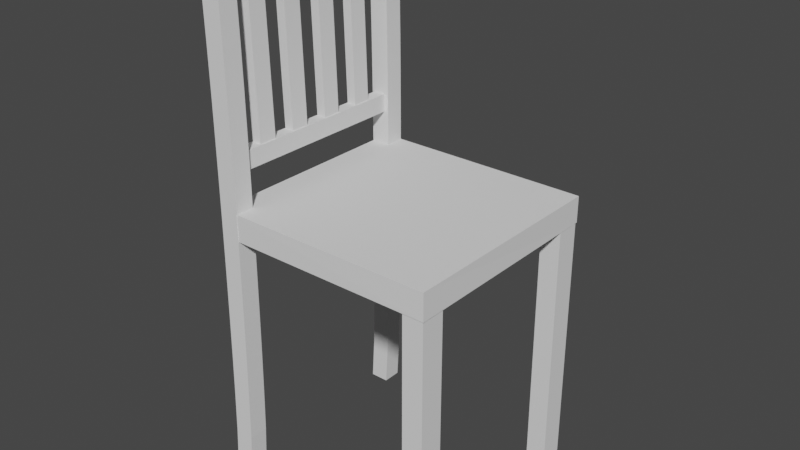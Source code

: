 # Source: Stul.blend  (saved by Blender 2.93.21; exported with 4.5.12 LTS)
import bpy
from mathutils import Matrix  # noqa: F401  (used for matrix-valued properties, if any)

bpy.ops.wm.read_factory_settings(use_empty=True)
scene = bpy.context.scene
scene.name = 'Scene'

# ---- collections
col_collection = bpy.data.collections.new('Collection'); scene.collection.children.link(col_collection)

# ---- world
world_world = bpy.data.worlds.new('World'); scene.world = world_world
world_world.use_nodes = True; world_world.node_tree.nodes.clear()
_N = world_world.node_tree.nodes; _L = world_world.node_tree.links
n0 = _N.new('ShaderNodeOutputWorld'); n0.name = 'World Output'; n0.location = (300, 300)
n1 = _N.new('ShaderNodeBackground'); n1.name = 'Background'; n1.location = (10, 300)
n1.inputs[0].default_value = (0.05088, 0.05088, 0.05088, 1.0)
_L.new(n1.outputs[0], n0.inputs[0])
n0.is_active_output = True
world_world.color = (0.05088, 0.05088, 0.05088)
world_world.use_sun_shadow = False
world_world.sun_shadow_jitter_overblur = 0.0

# ---- meshes
me_007 = bpy.data.meshes.new('Куб.007')
me_007.from_pydata([(0.3257, -0.331, 7.336e-05), (0.3257, -0.331, 0.747), (0.2658, -0.331, 7.336e-05), (0.2658, -0.331, 0.747), (0.3257, -0.2602, 7.336e-05), (0.3257, -0.2602, 0.747), (0.2658, -0.2602, 7.336e-05), (0.2658, -0.2602, 0.747), (0.327, 0.2251, 7.336e-05), (0.327, 0.2251, 0.7461), (0.2688, 0.2251, 7.336e-05), (0.2688, 0.2251, 0.7461), (0.327, 0.2958, 7.336e-05), (0.327, 0.2958, 0.7461), (0.2688, 0.2958, 7.336e-05), (0.2688, 0.2958, 0.7461), (-0.3316, -0.3349, 1.488), (-0.3316, -0.3349, -0.001351), (-0.3316, -0.2796, 1.488), (-0.3316, -0.2796, -0.001351), (-0.2763, -0.3349, 1.488), (-0.2763, -0.3349, -0.001351), (-0.2763, -0.2796, 1.488), (-0.2763, -0.2796, -0.001351), (0.3282, -0.3334, 0.734), (0.3265, -0.3319, 0.8095), (-0.3168, -0.3334, 0.734), (-0.3168, -0.3334, 0.8096), (0.3282, 0.2999, 0.734), (0.3282, 0.2999, 0.8096), (-0.3167, 0.2999, 0.734), (-0.3167, 0.2999, 0.8096), (-0.2794, -0.1715, 0.9244), (-0.2794, -0.2238, 0.9244), (-0.3069, -0.1715, 0.9236), (-0.3069, -0.2238, 0.9236), (-0.2949, -0.1715, 1.446), (-0.2949, -0.2238, 1.446), (-0.3224, -0.1715, 1.445), (-0.3224, -0.2238, 1.445), (-0.3156, 0.2841, 1.465), (-0.2809, 0.2841, 1.465), (-0.3156, 0.2841, 1.414), (-0.2809, 0.2841, 1.414), (-0.3156, -0.3145, 1.465), (-0.2809, -0.3145, 1.465), (-0.3156, -0.3145, 1.414), (-0.2809, -0.3145, 1.414), (-0.3248, -0.3349, 1.364), (-0.3218, -0.3349, 1.24), (-0.3198, -0.3349, 1.116), (-0.3186, -0.3349, 0.9916), (-0.3179, -0.3349, 0.8675), (-0.3177, -0.3349, 0.7433), (-0.3179, -0.3349, 0.6192), (-0.3186, -0.3349, 0.4951), (-0.3198, -0.3349, 0.371), (-0.3218, -0.3349, 0.2469), (-0.3248, -0.3349, 0.1228), (-0.2695, -0.3349, 1.364), (-0.2665, -0.3349, 1.24), (-0.2645, -0.3349, 1.116), (-0.2633, -0.3349, 0.9916), (-0.2626, -0.3349, 0.8675), (-0.2624, -0.3349, 0.7433), (-0.2626, -0.3349, 0.6192), (-0.2633, -0.3349, 0.4951), (-0.2645, -0.3349, 0.371), (-0.2665, -0.3349, 0.2469), (-0.2695, -0.3349, 0.1228), (-0.2695, -0.2796, 0.1228), (-0.2665, -0.2796, 0.2469), (-0.2645, -0.2796, 0.371), (-0.2633, -0.2796, 0.4951), (-0.2626, -0.2796, 0.6192), (-0.2624, -0.2796, 0.7433), (-0.2626, -0.2796, 0.8675), (-0.2633, -0.2796, 0.9916), (-0.2645, -0.2796, 1.116), (-0.2665, -0.2796, 1.24), (-0.2695, -0.2796, 1.364), (-0.3248, -0.2796, 1.364), (-0.3218, -0.2796, 1.24), (-0.3198, -0.2796, 1.116), (-0.3186, -0.2796, 0.9916), (-0.3179, -0.2796, 0.8675), (-0.3177, -0.2796, 0.7433), (-0.3179, -0.2796, 0.6192), (-0.3186, -0.2796, 0.4951), (-0.3198, -0.2796, 0.371), (-0.3218, -0.2796, 0.2469), (-0.3248, -0.2796, 0.1228), (-0.3316, 0.2438, 1.488), (-0.3316, 0.2438, -0.001351), (-0.3316, 0.2991, 1.488), (-0.3316, 0.2991, -0.001351), (-0.2763, 0.2438, 1.488), (-0.2763, 0.2438, -0.001351), (-0.2763, 0.2991, 1.488), (-0.2763, 0.2991, -0.001351), (-0.3248, 0.2438, 1.364), (-0.3218, 0.2438, 1.24), (-0.3198, 0.2438, 1.116), (-0.3186, 0.2438, 0.9916), (-0.3179, 0.2438, 0.8675), (-0.3177, 0.2438, 0.7433), (-0.3179, 0.2438, 0.6192), (-0.3186, 0.2438, 0.4951), (-0.3198, 0.2438, 0.371), (-0.3218, 0.2438, 0.2469), (-0.3248, 0.2438, 0.1228), (-0.2695, 0.2438, 1.364), (-0.2665, 0.2438, 1.24), (-0.2645, 0.2438, 1.116), (-0.2633, 0.2438, 0.9916), (-0.2626, 0.2438, 0.8675), (-0.2624, 0.2438, 0.7433), (-0.2626, 0.2438, 0.6192), (-0.2633, 0.2438, 0.4951), (-0.2645, 0.2438, 0.371), (-0.2665, 0.2438, 0.2469), (-0.2695, 0.2438, 0.1228), (-0.2695, 0.2991, 0.1228), (-0.2665, 0.2991, 0.2469), (-0.2645, 0.2991, 0.371), (-0.2633, 0.2991, 0.4951), (-0.2626, 0.2991, 0.6192), (-0.2624, 0.2991, 0.7433), (-0.2626, 0.2991, 0.8675), (-0.2633, 0.2991, 0.9916), (-0.2645, 0.2991, 1.116), (-0.2665, 0.2991, 1.24), (-0.2695, 0.2991, 1.364), (-0.3248, 0.2991, 1.364), (-0.3218, 0.2991, 1.24), (-0.3198, 0.2991, 1.116), (-0.3186, 0.2991, 0.9916), (-0.3179, 0.2991, 0.8675), (-0.3177, 0.2991, 0.7433), (-0.3179, 0.2991, 0.6192), (-0.3186, 0.2991, 0.4951), (-0.3198, 0.2991, 0.371), (-0.3218, 0.2991, 0.2469), (-0.3248, 0.2991, 0.1228), (-0.2794, -0.05695, 0.9244), (-0.2794, -0.1092, 0.9244), (-0.3069, -0.05695, 0.9236), (-0.3069, -0.1092, 0.9236), (-0.2949, -0.05695, 1.446), (-0.2949, -0.1092, 1.446), (-0.3224, -0.05695, 1.445), (-0.3224, -0.1092, 1.445), (-0.2794, 0.06185, 0.9244), (-0.2794, 0.009627, 0.9244), (-0.3069, 0.06185, 0.9236), (-0.3069, 0.009627, 0.9236), (-0.2949, 0.06185, 1.446), (-0.2949, 0.009627, 1.446), (-0.3224, 0.06185, 1.445), (-0.3224, 0.009627, 1.445), (-0.2794, 0.1806, 0.9244), (-0.2794, 0.1284, 0.9244), (-0.3069, 0.1806, 0.9236), (-0.3069, 0.1284, 0.9236), (-0.2949, 0.1806, 1.446), (-0.2949, 0.1284, 1.446), (-0.3224, 0.1806, 1.445), (-0.3224, 0.1284, 1.445), (-0.31, 0.2841, 0.9581), (-0.2752, 0.2841, 0.9581), (-0.31, 0.2841, 0.9069), (-0.2752, 0.2841, 0.9069), (-0.31, -0.3145, 0.9581), (-0.2752, -0.3145, 0.9581), (-0.31, -0.3145, 0.9069), (-0.2752, -0.3145, 0.9069)], [], [(0, 1, 3, 2), (2, 3, 7, 6), (6, 7, 5, 4), (4, 5, 1, 0), (2, 6, 4, 0), (7, 3, 1, 5), (8, 9, 11, 10), (10, 11, 15, 14), (14, 15, 13, 12), (12, 13, 9, 8), (10, 14, 12, 8), (15, 11, 9, 13), (21, 17, 19, 23), (59, 20, 16, 48), (80, 22, 20, 59), (81, 18, 22, 80), (16, 20, 22, 18), (48, 16, 18, 81), (24, 25, 27, 26), (26, 27, 31, 30), (30, 31, 29, 28), (28, 29, 25, 24), (26, 30, 28, 24), (31, 27, 25, 29), (32, 33, 35, 34), (34, 35, 39, 38), (38, 39, 37, 36), (36, 37, 33, 32), (34, 38, 36, 32), (39, 35, 33, 37), (40, 41, 43, 42), (42, 43, 47, 46), (46, 47, 45, 44), (44, 45, 41, 40), (42, 46, 44, 40), (47, 43, 41, 45), (17, 58, 91, 19), (58, 57, 90, 91), (57, 56, 89, 90), (56, 55, 88, 89), (55, 54, 87, 88), (54, 53, 86, 87), (53, 52, 85, 86), (52, 51, 84, 85), (51, 50, 83, 84), (50, 49, 82, 83), (49, 48, 81, 82), (19, 91, 70, 23), (91, 90, 71, 70), (90, 89, 72, 71), (89, 88, 73, 72), (88, 87, 74, 73), (87, 86, 75, 74), (86, 85, 76, 75), (85, 84, 77, 76), (84, 83, 78, 77), (83, 82, 79, 78), (82, 81, 80, 79), (23, 70, 69, 21), (70, 71, 68, 69), (71, 72, 67, 68), (72, 73, 66, 67), (73, 74, 65, 66), (74, 75, 64, 65), (75, 76, 63, 64), (76, 77, 62, 63), (77, 78, 61, 62), (78, 79, 60, 61), (79, 80, 59, 60), (21, 69, 58, 17), (69, 68, 57, 58), (68, 67, 56, 57), (67, 66, 55, 56), (66, 65, 54, 55), (65, 64, 53, 54), (64, 63, 52, 53), (63, 62, 51, 52), (62, 61, 50, 51), (61, 60, 49, 50), (60, 59, 48, 49), (97, 93, 95, 99), (111, 96, 92, 100), (132, 98, 96, 111), (133, 94, 98, 132), (92, 96, 98, 94), (100, 92, 94, 133), (93, 110, 143, 95), (110, 109, 142, 143), (109, 108, 141, 142), (108, 107, 140, 141), (107, 106, 139, 140), (106, 105, 138, 139), (105, 104, 137, 138), (104, 103, 136, 137), (103, 102, 135, 136), (102, 101, 134, 135), (101, 100, 133, 134), (95, 143, 122, 99), (143, 142, 123, 122), (142, 141, 124, 123), (141, 140, 125, 124), (140, 139, 126, 125), (139, 138, 127, 126), (138, 137, 128, 127), (137, 136, 129, 128), (136, 135, 130, 129), (135, 134, 131, 130), (134, 133, 132, 131), (99, 122, 121, 97), (122, 123, 120, 121), (123, 124, 119, 120), (124, 125, 118, 119), (125, 126, 117, 118), (126, 127, 116, 117), (127, 128, 115, 116), (128, 129, 114, 115), (129, 130, 113, 114), (130, 131, 112, 113), (131, 132, 111, 112), (97, 121, 110, 93), (121, 120, 109, 110), (120, 119, 108, 109), (119, 118, 107, 108), (118, 117, 106, 107), (117, 116, 105, 106), (116, 115, 104, 105), (115, 114, 103, 104), (114, 113, 102, 103), (113, 112, 101, 102), (112, 111, 100, 101), (144, 145, 147, 146), (146, 147, 151, 150), (150, 151, 149, 148), (148, 149, 145, 144), (146, 150, 148, 144), (151, 147, 145, 149), (152, 153, 155, 154), (154, 155, 159, 158), (158, 159, 157, 156), (156, 157, 153, 152), (154, 158, 156, 152), (159, 155, 153, 157), (160, 161, 163, 162), (162, 163, 167, 166), (166, 167, 165, 164), (164, 165, 161, 160), (162, 166, 164, 160), (167, 163, 161, 165), (168, 169, 171, 170), (170, 171, 175, 174), (174, 175, 173, 172), (172, 173, 169, 168), (170, 174, 172, 168), (175, 171, 169, 173)])
_uv = me_007.uv_layers.new(name='UVКарта')
_uv.uv.foreach_set('vector', [0.375, 0.0, 0.625, 0.0, 0.625, 0.25, 0.375, 0.25, 0.375, 0.25, 0.625, 0.25, 0.625, 0.5, 0.375, 0.5, 0.375, 0.5, 0.625, 0.5, 0.625, 0.75, 0.375, 0.75, 0.375, 0.75, 0.625, 0.75, 0.625, 1.0, 0.375, 1.0, 0.125, 0.5, 0.375, 0.5, 0.375, 0.75, 0.125, 0.75, 0.625, 0.5, 0.875, 0.5, 0.875, 0.75, 0.625, 0.75, 0.375, 0.0, 0.625, 0.0, 0.625, 0.25, 0.375, 0.25, 0.375, 0.25, 0.625, 0.25, 0.625, 0.5, 0.375, 0.5, 0.375, 0.5, 0.625, 0.5, 0.625, 0.75, 0.375, 0.75, 0.375, 0.75, 0.625, 0.75, 0.625, 1.0, 0.375, 1.0, 0.125, 0.5, 0.375, 0.5, 0.375, 0.75, 0.125, 0.75, 0.625, 0.5, 0.875, 0.5, 0.875, 0.75, 0.625, 0.75, 0.375, 0.0, 0.625, 0.0, 0.625, 0.25, 0.375, 0.25, 0.6042, 0.25, 0.625, 0.25, 0.625, 0.5, 0.6042, 0.5, 0.6042, 0.5, 0.625, 0.5, 0.625, 0.75, 0.6042, 0.75, 0.6042, 0.75, 0.625, 0.75, 0.625, 1.0, 0.6042, 1.0, 0.125, 0.5, 0.375, 0.5, 0.375, 0.75, 0.125, 0.75, 0.8542, 0.5, 0.875, 0.5, 0.875, 0.75, 0.8542, 0.75, 0.375, 0.0, 0.625, 0.0, 0.625, 0.25, 0.375, 0.25, 0.375, 0.25, 0.625, 0.25, 0.625, 0.5, 0.375, 0.5, 0.375, 0.5, 0.625, 0.5, 0.625, 0.75, 0.375, 0.75, 0.375, 0.75, 0.625, 0.75, 0.625, 1.0, 0.375, 1.0, 0.125, 0.5, 0.375, 0.5, 0.375, 0.75, 0.125, 0.75, 0.625, 0.5, 0.875, 0.5, 0.875, 0.75, 0.625, 0.75, 0.375, 0.0, 0.625, 0.0, 0.625, 0.25, 0.375, 0.25, 0.375, 0.25, 0.625, 0.25, 0.625, 0.5, 0.375, 0.5, 0.375, 0.5, 0.625, 0.5, 0.625, 0.75, 0.375, 0.75, 0.375, 0.75, 0.625, 0.75, 0.625, 1.0, 0.375, 1.0, 0.125, 0.5, 0.375, 0.5, 0.375, 0.75, 0.125, 0.75, 0.625, 0.5, 0.875, 0.5, 0.875, 0.75, 0.625, 0.75, 0.375, 0.0, 0.625, 0.0, 0.625, 0.25, 0.375, 0.25, 0.375, 0.25, 0.625, 0.25, 0.625, 0.5, 0.375, 0.5, 0.375, 0.5, 0.625, 0.5, 0.625, 0.75, 0.375, 0.75, 0.375, 0.75, 0.625, 0.75, 0.625, 1.0, 0.375, 1.0, 0.125, 0.5, 0.375, 0.5, 0.375, 0.75, 0.125, 0.75, 0.625, 0.5, 0.875, 0.5, 0.875, 0.75, 0.625, 0.75, 0.625, 0.5, 0.6458, 0.5, 0.6458, 0.75, 0.625, 0.75, 0.6458, 0.5, 0.6667, 0.5, 0.6667, 0.75, 0.6458, 0.75, 0.6667, 0.5, 0.6875, 0.5, 0.6875, 0.75, 0.6667, 0.75, 0.6875, 0.5, 0.7083, 0.5, 0.7083, 0.75, 0.6875, 0.75, 0.7083, 0.5, 0.7292, 0.5, 0.7292, 0.75, 0.7083, 0.75, 0.7292, 0.5, 0.75, 0.5, 0.75, 0.75, 0.7292, 0.75, 0.75, 0.5, 0.7708, 0.5, 0.7708, 0.75, 0.75, 0.75, 0.7708, 0.5, 0.7917, 0.5, 0.7917, 0.75, 0.7708, 0.75, 0.7917, 0.5, 0.8125, 0.5, 0.8125, 0.75, 0.7917, 0.75, 0.8125, 0.5, 0.8333, 0.5, 0.8333, 0.75, 0.8125, 0.75, 0.8333, 0.5, 0.8542, 0.5, 0.8542, 0.75, 0.8333, 0.75, 0.375, 0.75, 0.3958, 0.75, 0.3958, 1.0, 0.375, 1.0, 0.3958, 0.75, 0.4167, 0.75, 0.4167, 1.0, 0.3958, 1.0, 0.4167, 0.75, 0.4375, 0.75, 0.4375, 1.0, 0.4167, 1.0, 0.4375, 0.75, 0.4583, 0.75, 0.4583, 1.0, 0.4375, 1.0, 0.4583, 0.75, 0.4792, 0.75, 0.4792, 1.0, 0.4583, 1.0, 0.4792, 0.75, 0.5, 0.75, 0.5, 1.0, 0.4792, 1.0, 0.5, 0.75, 0.5208, 0.75, 0.5208, 1.0, 0.5, 1.0, 0.5208, 0.75, 0.5417, 0.75, 0.5417, 1.0, 0.5208, 1.0, 0.5417, 0.75, 0.5625, 0.75, 0.5625, 1.0, 0.5417, 1.0, 0.5625, 0.75, 0.5833, 0.75, 0.5833, 1.0, 0.5625, 1.0, 0.5833, 0.75, 0.6042, 0.75, 0.6042, 1.0, 0.5833, 1.0, 0.375, 0.5, 0.3958, 0.5, 0.3958, 0.75, 0.375, 0.75, 0.3958, 0.5, 0.4167, 0.5, 0.4167, 0.75, 0.3958, 0.75, 0.4167, 0.5, 0.4375, 0.5, 0.4375, 0.75, 0.4167, 0.75, 0.4375, 0.5, 0.4583, 0.5, 0.4583, 0.75, 0.4375, 0.75, 0.4583, 0.5, 0.4792, 0.5, 0.4792, 0.75, 0.4583, 0.75, 0.4792, 0.5, 0.5, 0.5, 0.5, 0.75, 0.4792, 0.75, 0.5, 0.5, 0.5208, 0.5, 0.5208, 0.75, 0.5, 0.75, 0.5208, 0.5, 0.5417, 0.5, 0.5417, 0.75, 0.5208, 0.75, 0.5417, 0.5, 0.5625, 0.5, 0.5625, 0.75, 0.5417, 0.75, 0.5625, 0.5, 0.5833, 0.5, 0.5833, 0.75, 0.5625, 0.75, 0.5833, 0.5, 0.6042, 0.5, 0.6042, 0.75, 0.5833, 0.75, 0.375, 0.25, 0.3958, 0.25, 0.3958, 0.5, 0.375, 0.5, 0.3958, 0.25, 0.4167, 0.25, 0.4167, 0.5, 0.3958, 0.5, 0.4167, 0.25, 0.4375, 0.25, 0.4375, 0.5, 0.4167, 0.5, 0.4375, 0.25, 0.4583, 0.25, 0.4583, 0.5, 0.4375, 0.5, 0.4583, 0.25, 0.4792, 0.25, 0.4792, 0.5, 0.4583, 0.5, 0.4792, 0.25, 0.5, 0.25, 0.5, 0.5, 0.4792, 0.5, 0.5, 0.25, 0.5208, 0.25, 0.5208, 0.5, 0.5, 0.5, 0.5208, 0.25, 0.5417, 0.25, 0.5417, 0.5, 0.5208, 0.5, 0.5417, 0.25, 0.5625, 0.25, 0.5625, 0.5, 0.5417, 0.5, 0.5625, 0.25, 0.5833, 0.25, 0.5833, 0.5, 0.5625, 0.5, 0.5833, 0.25, 0.6042, 0.25, 0.6042, 0.5, 0.5833, 0.5, 0.375, 0.0, 0.625, 0.0, 0.625, 0.25, 0.375, 0.25, 0.6042, 0.25, 0.625, 0.25, 0.625, 0.5, 0.6042, 0.5, 0.6042, 0.5, 0.625, 0.5, 0.625, 0.75, 0.6042, 0.75, 0.6042, 0.75, 0.625, 0.75, 0.625, 1.0, 0.6042, 1.0, 0.125, 0.5, 0.375, 0.5, 0.375, 0.75, 0.125, 0.75, 0.8542, 0.5, 0.875, 0.5, 0.875, 0.75, 0.8542, 0.75, 0.625, 0.5, 0.6458, 0.5, 0.6458, 0.75, 0.625, 0.75, 0.6458, 0.5, 0.6667, 0.5, 0.6667, 0.75, 0.6458, 0.75, 0.6667, 0.5, 0.6875, 0.5, 0.6875, 0.75, 0.6667, 0.75, 0.6875, 0.5, 0.7083, 0.5, 0.7083, 0.75, 0.6875, 0.75, 0.7083, 0.5, 0.7292, 0.5, 0.7292, 0.75, 0.7083, 0.75, 0.7292, 0.5, 0.75, 0.5, 0.75, 0.75, 0.7292, 0.75, 0.75, 0.5, 0.7708, 0.5, 0.7708, 0.75, 0.75, 0.75, 0.7708, 0.5, 0.7917, 0.5, 0.7917, 0.75, 0.7708, 0.75, 0.7917, 0.5, 0.8125, 0.5, 0.8125, 0.75, 0.7917, 0.75, 0.8125, 0.5, 0.8333, 0.5, 0.8333, 0.75, 0.8125, 0.75, 0.8333, 0.5, 0.8542, 0.5, 0.8542, 0.75, 0.8333, 0.75, 0.375, 0.75, 0.3958, 0.75, 0.3958, 1.0, 0.375, 1.0, 0.3958, 0.75, 0.4167, 0.75, 0.4167, 1.0, 0.3958, 1.0, 0.4167, 0.75, 0.4375, 0.75, 0.4375, 1.0, 0.4167, 1.0, 0.4375, 0.75, 0.4583, 0.75, 0.4583, 1.0, 0.4375, 1.0, 0.4583, 0.75, 0.4792, 0.75, 0.4792, 1.0, 0.4583, 1.0, 0.4792, 0.75, 0.5, 0.75, 0.5, 1.0, 0.4792, 1.0, 0.5, 0.75, 0.5208, 0.75, 0.5208, 1.0, 0.5, 1.0, 0.5208, 0.75, 0.5417, 0.75, 0.5417, 1.0, 0.5208, 1.0, 0.5417, 0.75, 0.5625, 0.75, 0.5625, 1.0, 0.5417, 1.0, 0.5625, 0.75, 0.5833, 0.75, 0.5833, 1.0, 0.5625, 1.0, 0.5833, 0.75, 0.6042, 0.75, 0.6042, 1.0, 0.5833, 1.0, 0.375, 0.5, 0.3958, 0.5, 0.3958, 0.75, 0.375, 0.75, 0.3958, 0.5, 0.4167, 0.5, 0.4167, 0.75, 0.3958, 0.75, 0.4167, 0.5, 0.4375, 0.5, 0.4375, 0.75, 0.4167, 0.75, 0.4375, 0.5, 0.4583, 0.5, 0.4583, 0.75, 0.4375, 0.75, 0.4583, 0.5, 0.4792, 0.5, 0.4792, 0.75, 0.4583, 0.75, 0.4792, 0.5, 0.5, 0.5, 0.5, 0.75, 0.4792, 0.75, 0.5, 0.5, 0.5208, 0.5, 0.5208, 0.75, 0.5, 0.75, 0.5208, 0.5, 0.5417, 0.5, 0.5417, 0.75, 0.5208, 0.75, 0.5417, 0.5, 0.5625, 0.5, 0.5625, 0.75, 0.5417, 0.75, 0.5625, 0.5, 0.5833, 0.5, 0.5833, 0.75, 0.5625, 0.75, 0.5833, 0.5, 0.6042, 0.5, 0.6042, 0.75, 0.5833, 0.75, 0.375, 0.25, 0.3958, 0.25, 0.3958, 0.5, 0.375, 0.5, 0.3958, 0.25, 0.4167, 0.25, 0.4167, 0.5, 0.3958, 0.5, 0.4167, 0.25, 0.4375, 0.25, 0.4375, 0.5, 0.4167, 0.5, 0.4375, 0.25, 0.4583, 0.25, 0.4583, 0.5, 0.4375, 0.5, 0.4583, 0.25, 0.4792, 0.25, 0.4792, 0.5, 0.4583, 0.5, 0.4792, 0.25, 0.5, 0.25, 0.5, 0.5, 0.4792, 0.5, 0.5, 0.25, 0.5208, 0.25, 0.5208, 0.5, 0.5, 0.5, 0.5208, 0.25, 0.5417, 0.25, 0.5417, 0.5, 0.5208, 0.5, 0.5417, 0.25, 0.5625, 0.25, 0.5625, 0.5, 0.5417, 0.5, 0.5625, 0.25, 0.5833, 0.25, 0.5833, 0.5, 0.5625, 0.5, 0.5833, 0.25, 0.6042, 0.25, 0.6042, 0.5, 0.5833, 0.5, 0.375, 0.0, 0.625, 0.0, 0.625, 0.25, 0.375, 0.25, 0.375, 0.25, 0.625, 0.25, 0.625, 0.5, 0.375, 0.5, 0.375, 0.5, 0.625, 0.5, 0.625, 0.75, 0.375, 0.75, 0.375, 0.75, 0.625, 0.75, 0.625, 1.0, 0.375, 1.0, 0.125, 0.5, 0.375, 0.5, 0.375, 0.75, 0.125, 0.75, 0.625, 0.5, 0.875, 0.5, 0.875, 0.75, 0.625, 0.75, 0.375, 0.0, 0.625, 0.0, 0.625, 0.25, 0.375, 0.25, 0.375, 0.25, 0.625, 0.25, 0.625, 0.5, 0.375, 0.5, 0.375, 0.5, 0.625, 0.5, 0.625, 0.75, 0.375, 0.75, 0.375, 0.75, 0.625, 0.75, 0.625, 1.0, 0.375, 1.0, 0.125, 0.5, 0.375, 0.5, 0.375, 0.75, 0.125, 0.75, 0.625, 0.5, 0.875, 0.5, 0.875, 0.75, 0.625, 0.75, 0.375, 0.0, 0.625, 0.0, 0.625, 0.25, 0.375, 0.25, 0.375, 0.25, 0.625, 0.25, 0.625, 0.5, 0.375, 0.5, 0.375, 0.5, 0.625, 0.5, 0.625, 0.75, 0.375, 0.75, 0.375, 0.75, 0.625, 0.75, 0.625, 1.0, 0.375, 1.0, 0.125, 0.5, 0.375, 0.5, 0.375, 0.75, 0.125, 0.75, 0.625, 0.5, 0.875, 0.5, 0.875, 0.75, 0.625, 0.75, 0.375, 0.0, 0.625, 0.0, 0.625, 0.25, 0.375, 0.25, 0.375, 0.25, 0.625, 0.25, 0.625, 0.5, 0.375, 0.5, 0.375, 0.5, 0.625, 0.5, 0.625, 0.75, 0.375, 0.75, 0.375, 0.75, 0.625, 0.75, 0.625, 1.0, 0.375, 1.0, 0.125, 0.5, 0.375, 0.5, 0.375, 0.75, 0.125, 0.75, 0.625, 0.5, 0.875, 0.5, 0.875, 0.75, 0.625, 0.75])
me_007.use_remesh_fix_poles = True
me_007.use_remesh_preserve_attributes = False
me_007.update()

# ---- objects
ob_008 = bpy.data.objects.new('Куб.008', me_007)

# ---- transforms, parenting, visibility, modifiers, constraints
ob_008.location = (0.0, 0.0, 0.0)
_m = ob_008.modifiers.new('Столкновение', 'COLLISION')

# ---- collection membership
col_collection.objects.link(ob_008)

# ---- scene / render settings (as saved in the file)
scene.frame_start = 1; scene.frame_end = 250; scene.frame_set(1)
scene.render.engine = 'BLENDER_EEVEE_NEXT'
scene.cycles.use_denoising = False
scene.cycles.samples = 128
scene.cycles.sampling_pattern = 'TABULATED_SOBOL'
scene.cycles.use_adaptive_sampling = False
scene.cycles.use_light_tree = False
scene.view_settings.view_transform = 'Filmic'
bpy.context.view_layer.update()

# ---- added for rendering (the .blend has no active camera and no usable light): camera, sun
cam_auto = bpy.data.cameras.new('AutoCamera')
cam_auto.lens = 50.0
cam_auto.sensor_width = 36.0
cam_auto.clip_end = 1000.0
ob_auto_camera = bpy.data.objects.new('AutoCamera', cam_auto)
scene.collection.objects.link(ob_auto_camera)
ob_auto_camera.location = (1.61583, -1.95856, 2.03739)
ob_auto_camera.rotation_euler = (1.09748, -7.21219e-08, 0.694738)
scene.camera = ob_auto_camera
light_auto_sun = bpy.data.lights.new('AutoSun', 'SUN')
light_auto_sun.energy = 3.0
light_auto_sun.angle = 0.0523599
ob_auto_sun = bpy.data.objects.new('AutoSun', light_auto_sun)
scene.collection.objects.link(ob_auto_sun)
ob_auto_sun.rotation_euler = (0.872665, 0.174533, 0.523599)
bpy.context.view_layer.update()
